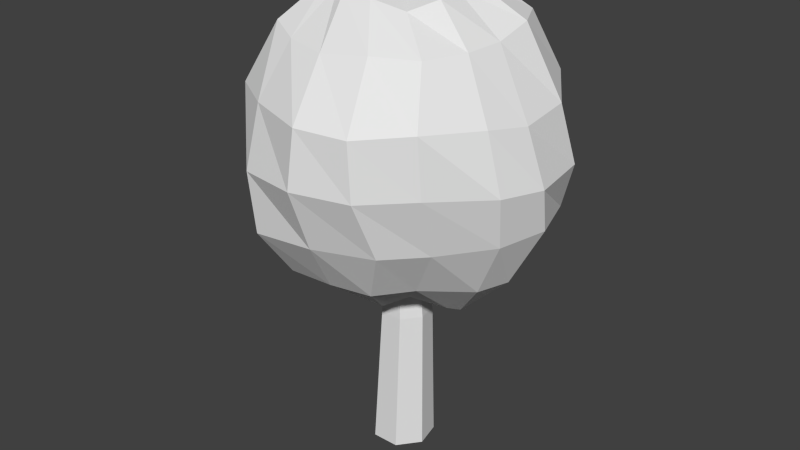 # Source: Tree.blend  (saved by Blender 2.74.0; exported with 4.5.12 LTS)
import bpy
from mathutils import Matrix  # noqa: F401  (used for matrix-valued properties, if any)

bpy.ops.wm.read_factory_settings(use_empty=True)
scene = bpy.context.scene
scene.name = 'Scene'

# ---- collections
col_collection_1 = bpy.data.collections.new('Collection 1'); scene.collection.children.link(col_collection_1)

# ---- world
world_world = bpy.data.worlds.new('World'); scene.world = world_world
world_world.color = (0.05088, 0.05088, 0.05088)
world_world.use_sun_shadow = False
world_world.sun_shadow_jitter_overblur = 0.0
world_world.cycles.sampling_method = 'MANUAL'
world_world.cycles.sample_map_resolution = 256

# ---- meshes
me_sphere = bpy.data.meshes.new('Sphere')
me_sphere.from_pydata([(-1.712, -0.03868, 4.607), (-3.137, -0.4843, 3.55), (-4.196, -0.3101, 1.719), (-4.789, 0.1056, -0.1741), (-4.61, 0.2592, -1.969), (-3.711, -0.03949, -3.356), (-2.071, -0.02584, -4.939), (-1.669, 0.7869, 4.582), (-2.963, 1.011, 3.615), (-3.882, 1.394, 1.793), (-4.237, 1.436, -0.08823), (-4.104, 1.603, -1.951), (-3.206, 1.166, -3.408), (-1.638, 0.7134, -4.722), (-1.422, 1.451, 4.263), (-2.327, 2.08, 3.182), (-2.937, 2.676, 1.566), (-3.089, 2.934, 0.01748), (-3.262, 3.023, -1.758), (-2.568, 2.21, -3.35), (-1.26, 1.337, -4.525), (-1.009, 1.861, 4.248), (-1.309, 3.033, 3.341), (-1.461, 3.771, 1.706), (-1.463, 3.869, 0.03291), (-1.591, 3.906, -1.835), (-1.325, 3.029, -3.298), (-0.8925, 1.587, -4.448), (-0.06608, 1.821, 4.523), (0.07194, 3.206, 3.432), (0.03461, 4.152, 1.765), (-0.003546, 4.396, -0.1096), (0.2738, 4.467, -2.044), (0.2926, 3.542, -3.432), (0.03856, 1.737, -4.771), (0.009683, 0.09036, 4.827), (0.7524, 1.694, 4.511), (1.196, 2.886, 3.381), (1.627, 3.801, 1.783), (1.76, 4.338, 0.02302), (1.924, 4.28, -1.658), (1.496, 3.159, -3.413), (0.9449, 1.49, -4.965), (1.72, 1.387, 4.684), (2.704, 2.213, 3.783), (3.292, 2.899, 2.006), (3.192, 3.404, 0.09968), (2.942, 3.216, -1.524), (2.413, 2.25, -3.161), (1.633, 1.182, -4.597), (1.871, 0.6057, 4.756), (3.217, 1.179, 3.772), (4.298, 1.404, 1.679), (4.62, 1.792, -0.155), (4.148, 1.986, -1.652), (3.169, 1.101, -3.17), (1.844, 0.5706, -4.642), (1.74, 0.01463, 4.624), (3.178, 0.04295, 3.471), (4.343, -0.2332, 1.519), (4.904, -0.1525, -0.1608), (4.749, 0.2581, -1.571), (3.779, 0.07202, -3.44), (2.122, 0.09062, -5.003), (1.865, -0.7905, 4.521), (3.016, -1.109, 3.423), (4.024, -1.569, 1.736), (4.492, -1.558, -0.0455), (4.286, -1.184, -1.67), (3.387, -0.8635, -3.491), (1.927, -0.3402, -4.813), (1.364, -1.533, 4.268), (2.483, -2.307, 3.401), (3.155, -3.29, 1.897), (3.263, -3.248, 0.1309), (3.102, -2.6, -1.749), (2.165, -2.069, -3.368), (1.092, -1.036, -4.433), (0.4189, -1.854, 4.524), (1.323, -3.001, 3.464), (1.878, -4.444, 1.803), (1.973, -4.445, 0.09217), (2.125, -3.692, -1.73), (1.309, -2.995, -3.442), (0.5351, -1.587, -4.705), (-0.4217, -1.936, 4.57), (-0.02711, -3.309, 3.336), (0.3515, -4.759, 1.852), (0.236, -4.934, 0.1121), (0.3121, -4.29, -1.779), (0.01259, -3.241, -3.448), (0.01288, -1.476, -4.679), (-0.8432, -1.673, 4.617), (-1.297, -3.049, 3.416), (-1.589, -4.074, 1.868), (-1.678, -4.553, 0.0171), (-1.635, -4.362, -1.915), (-1.419, -3.285, -3.478), (-0.7988, -1.737, -4.431), (0.03914, 0.06481, -5.219), (-1.305, -1.494, 4.764), (-2.201, -2.629, 3.65), (-3.027, -3.177, 1.865), (-3.032, -3.285, -0.1094), (-2.995, -3.021, -1.947), (-2.448, -2.244, -3.501), (-1.424, -1.431, -4.476), (-1.676, -0.731, 4.593), (-3.035, -1.517, 3.411), (-4.024, -1.904, 1.618), (-4.014, -1.758, -0.1934), (-3.749, -1.466, -1.872), (-3.161, -1.242, -3.451), (-1.889, -0.8582, -4.908)], [], [(6, 5, 12, 13), (5, 4, 11, 12), (4, 3, 10, 11), (3, 2, 9, 10), (2, 1, 8, 9), (1, 0, 7, 8), (13, 12, 19, 20), (12, 11, 18, 19), (11, 10, 17, 18), (10, 9, 16, 17), (9, 8, 15, 16), (8, 7, 14, 15), (20, 19, 26, 27), (19, 18, 25, 26), (18, 17, 24, 25), (17, 16, 23, 24), (16, 15, 22, 23), (15, 14, 21, 22), (27, 26, 33, 34), (26, 25, 32, 33), (25, 24, 31, 32), (24, 23, 30, 31), (23, 22, 29, 30), (22, 21, 28, 29), (34, 33, 41, 42), (33, 32, 40, 41), (32, 31, 39, 40), (31, 30, 38, 39), (30, 29, 37, 38), (29, 28, 36, 37), (42, 41, 48, 49), (41, 40, 47, 48), (40, 39, 46, 47), (39, 38, 45, 46), (38, 37, 44, 45), (37, 36, 43, 44), (49, 48, 55, 56), (48, 47, 54, 55), (47, 46, 53, 54), (46, 45, 52, 53), (45, 44, 51, 52), (44, 43, 50, 51), (56, 55, 62, 63), (55, 54, 61, 62), (54, 53, 60, 61), (53, 52, 59, 60), (52, 51, 58, 59), (51, 50, 57, 58), (63, 62, 69, 70), (62, 61, 68, 69), (61, 60, 67, 68), (60, 59, 66, 67), (59, 58, 65, 66), (58, 57, 64, 65), (70, 69, 76, 77), (69, 68, 75, 76), (68, 67, 74, 75), (67, 66, 73, 74), (66, 65, 72, 73), (65, 64, 71, 72), (77, 76, 83, 84), (76, 75, 82, 83), (75, 74, 81, 82), (74, 73, 80, 81), (73, 72, 79, 80), (72, 71, 78, 79), (84, 83, 90, 91), (83, 82, 89, 90), (82, 81, 88, 89), (81, 80, 87, 88), (80, 79, 86, 87), (79, 78, 85, 86), (91, 90, 97, 98), (90, 89, 96, 97), (89, 88, 95, 96), (88, 87, 94, 95), (87, 86, 93, 94), (86, 85, 92, 93), (98, 97, 105, 106), (97, 96, 104, 105), (96, 95, 103, 104), (95, 94, 102, 103), (94, 93, 101, 102), (93, 92, 100, 101), (106, 105, 112, 113), (105, 104, 111, 112), (104, 103, 110, 111), (103, 102, 109, 110), (102, 101, 108, 109), (101, 100, 107, 108), (99, 6, 13), (0, 35, 7), (99, 13, 20), (7, 35, 14), (99, 20, 27), (14, 35, 21), (99, 27, 34), (21, 35, 28), (99, 34, 42), (28, 35, 36), (99, 42, 49), (36, 35, 43), (99, 49, 56), (43, 35, 50), (99, 56, 63), (50, 35, 57), (99, 63, 70), (57, 35, 64), (99, 70, 77), (64, 35, 71), (99, 77, 84), (71, 35, 78), (99, 84, 91), (78, 35, 85), (99, 91, 98), (85, 35, 92), (99, 98, 106), (92, 35, 100), (99, 106, 113), (100, 35, 107), (99, 113, 6), (113, 112, 5, 6), (112, 111, 4, 5), (111, 110, 3, 4), (110, 109, 2, 3), (109, 108, 1, 2), (108, 107, 0, 1), (107, 35, 0)])
_uv = me_sphere.uv_layers.new(name='UVMap')
_uv.uv.foreach_set('vector', [0.3604, 0.5705, 0.3476, 0.5705, 0.3499, 0.5635, 0.3615, 0.5656, 0.2113, 0.7863, 0.2369, 0.7844, 0.2382, 0.8063, 0.2112, 0.8063, 0.06991, 0.7418, 0.09015, 0.7418, 0.08923, 0.7579, 0.06827, 0.7578, 0.1596, 0.6662, 0.1709, 0.6651, 0.1709, 0.6749, 0.1602, 0.6743, 0.09631, 0.6477, 0.1082, 0.6483, 0.1079, 0.6567, 0.09631, 0.6575, 0.269, 0.8051, 0.2814, 0.7727, 0.297, 0.7742, 0.2976, 0.8051, 0.1147, 0.5683, 0.1031, 0.5704, 0.1031, 0.5635, 0.1141, 0.5641, 0.2933, 0.7158, 0.3189, 0.7158, 0.3201, 0.7398, 0.293, 0.7335, 0.3391, 0.5791, 0.3496, 0.5791, 0.3491, 0.5897, 0.3391, 0.5884, 0.3223, 0.6335, 0.3223, 0.6442, 0.3132, 0.6438, 0.3118, 0.6351, 0.2964, 0.6735, 0.2734, 0.6737, 0.2765, 0.6595, 0.2964, 0.6557, 0.134, 0.8273, 0.1597, 0.8273, 0.1583, 0.8395, 0.1356, 0.848, 0.1425, 0.7438, 0.1782, 0.7329, 0.1782, 0.7612, 0.1433, 0.7523, 0.1672, 0.6144, 0.1565, 0.6161, 0.1565, 0.6054, 0.1662, 0.6061, 0.2096, 0.6992, 0.2095, 0.7093, 0.199, 0.7099, 0.199, 0.6994, 0.3396, 0.6132, 0.3485, 0.6133, 0.349, 0.6237, 0.3396, 0.6238, 0.06668, 0.6495, 0.08769, 0.6525, 0.08747, 0.6688, 0.06668, 0.6709, 0.3022, 0.8621, 0.2739, 0.8556, 0.2752, 0.8447, 0.3022, 0.8357, 0.3067, 0.6746, 0.3173, 0.6743, 0.3173, 0.6838, 0.3052, 0.68, 0.1149, 0.5945, 0.1053, 0.5954, 0.1053, 0.5844, 0.1146, 0.5849, 0.231, 0.5648, 0.2207, 0.5626, 0.2228, 0.5541, 0.2338, 0.5541, 0.09889, 0.5514, 0.09886, 0.5608, 0.0902, 0.561, 0.0902, 0.5504, 0.1327, 0.714, 0.1573, 0.7144, 0.1589, 0.7334, 0.1327, 0.7351, 0.3658, 0.6892, 0.347, 0.6865, 0.3438, 0.6746, 0.3658, 0.6716, 0.3466, 0.6538, 0.3483, 0.6664, 0.3412, 0.6665, 0.3412, 0.6533, 0.3033, 0.5897, 0.3127, 0.5897, 0.3138, 0.5992, 0.3022, 0.5967, 0.06569, 0.6252, 0.08498, 0.6252, 0.08387, 0.6426, 0.06721, 0.6419, 0.3419, 0.6938, 0.3643, 0.6955, 0.3643, 0.7149, 0.3424, 0.7149, 0.2325, 0.5984, 0.2311, 0.6091, 0.2245, 0.609, 0.2234, 0.5984, 0.1038, 0.6672, 0.1027, 0.6771, 0.09809, 0.6767, 0.09725, 0.6672, 0.1696, 0.5671, 0.1722, 0.58, 0.1648, 0.58, 0.1653, 0.5691, 0.2949, 0.6361, 0.2957, 0.648, 0.2874, 0.6472, 0.2875, 0.6361, 0.08317, 0.7131, 0.1102, 0.7123, 0.1102, 0.7397, 0.0839, 0.7368, 0.1979, 0.593, 0.2082, 0.593, 0.2103, 0.6035, 0.1992, 0.6025, 0.2364, 0.624, 0.2258, 0.6228, 0.225, 0.6132, 0.2362, 0.6132, 0.1657, 0.7937, 0.1409, 0.7886, 0.1428, 0.7734, 0.1657, 0.7684, 0.3824, 0.7227, 0.3916, 0.7461, 0.3741, 0.7484, 0.3741, 0.722, 0.18, 0.6848, 0.1825, 0.6956, 0.1728, 0.6956, 0.1723, 0.6843, 0.2518, 0.5678, 0.2527, 0.577, 0.2405, 0.577, 0.2421, 0.5683, 0.1562, 0.5897, 0.1451, 0.5885, 0.1455, 0.5782, 0.1562, 0.5775, 0.07783, 0.5775, 0.0668, 0.5756, 0.0668, 0.5691, 0.07998, 0.5674, 0.3001, 0.6057, 0.2984, 0.6144, 0.2941, 0.6156, 0.2936, 0.6057, 0.07329, 0.771, 0.09915, 0.7639, 0.1025, 0.7796, 0.07275, 0.7796, 0.2235, 0.6324, 0.2269, 0.6432, 0.2166, 0.644, 0.2166, 0.6321, 0.2329, 0.5686, 0.2306, 0.5772, 0.2196, 0.5763, 0.2226, 0.5686, 0.1444, 0.5604, 0.1426, 0.5709, 0.1333, 0.5704, 0.1333, 0.5604, 0.3848, 0.6177, 0.3849, 0.631, 0.3783, 0.6303, 0.3755, 0.6177, 0.1731, 0.8187, 0.1447, 0.813, 0.143, 0.803, 0.1731, 0.7994, 0.09863, 0.5736, 0.09914, 0.5864, 0.09365, 0.5849, 0.09577, 0.5736, 0.3848, 0.6781, 0.3882, 0.6895, 0.3797, 0.6895, 0.3791, 0.678, 0.22, 0.754, 0.219, 0.7714, 0.2022, 0.7759, 0.2022, 0.756, 0.3614, 0.7297, 0.3603, 0.7498, 0.3449, 0.7532, 0.3449, 0.7323, 0.07476, 0.5484, 0.07476, 0.5612, 0.06825, 0.5607, 0.06703, 0.5494, 0.2421, 0.8393, 0.2044, 0.8393, 0.2074, 0.8228, 0.2399, 0.8156, 0.226, 0.648, 0.2345, 0.6766, 0.2093, 0.6766, 0.2093, 0.6498, 0.09209, 0.595, 0.09379, 0.6064, 0.08343, 0.6058, 0.08243, 0.595, 0.1812, 0.5877, 0.1812, 0.5971, 0.1697, 0.5993, 0.1709, 0.5882, 0.2148, 0.5724, 0.2139, 0.5827, 0.2031, 0.5842, 0.2031, 0.5742, 0.1168, 0.6174, 0.1168, 0.6288, 0.1094, 0.6286, 0.1059, 0.6184, 0.2956, 0.6871, 0.294, 0.7101, 0.2807, 0.7097, 0.2769, 0.6871, 0.3614, 0.641, 0.3615, 0.6512, 0.3544, 0.6512, 0.3569, 0.64, 0.2736, 0.5972, 0.2748, 0.6081, 0.2665, 0.6081, 0.2665, 0.5967, 0.2026, 0.6815, 0.2026, 0.6916, 0.1938, 0.6929, 0.1953, 0.683, 0.09319, 0.6778, 0.09259, 0.707, 0.06415, 0.7066, 0.06415, 0.6783, 0.1522, 0.6387, 0.1514, 0.6494, 0.1438, 0.6494, 0.1427, 0.6367, 0.2984, 0.5745, 0.2961, 0.5833, 0.2908, 0.5857, 0.2908, 0.5755, 0.3277, 0.6984, 0.3095, 0.7059, 0.3077, 0.6933, 0.3285, 0.6933, 0.2036, 0.632, 0.207, 0.6428, 0.1962, 0.6428, 0.1962, 0.6316, 0.1393, 0.5968, 0.1387, 0.6079, 0.1287, 0.6093, 0.1287, 0.5981, 0.2276, 0.7196, 0.2259, 0.7461, 0.2017, 0.7467, 0.1996, 0.7196, 0.1355, 0.636, 0.1346, 0.6487, 0.1268, 0.6484, 0.1268, 0.6366, 0.3719, 0.6022, 0.3689, 0.6119, 0.3643, 0.6128, 0.3641, 0.6022, 0.2366, 0.698, 0.2146, 0.698, 0.2144, 0.6833, 0.233, 0.6897, 0.2495, 0.6539, 0.2516, 0.6649, 0.2407, 0.6649, 0.2415, 0.6542, 0.1506, 0.6175, 0.1506, 0.6288, 0.1397, 0.628, 0.1397, 0.6171, 0.1758, 0.648, 0.176, 0.6578, 0.1644, 0.6578, 0.1648, 0.6471, 0.1721, 0.6281, 0.1678, 0.6391, 0.1606, 0.6392, 0.1606, 0.6286, 0.07787, 0.7895, 0.1085, 0.8025, 0.111, 0.8109, 0.07787, 0.8124, 0.3905, 0.7698, 0.3664, 0.7789, 0.3664, 0.7593, 0.3882, 0.7608, 0.07672, 0.6139, 0.06659, 0.6175, 0.06659, 0.6068, 0.07676, 0.6057, 0.2563, 0.6171, 0.2455, 0.6179, 0.246, 0.6075, 0.2563, 0.6064, 0.3126, 0.6484, 0.3118, 0.6591, 0.3023, 0.6595, 0.3021, 0.6484, 0.347, 0.6352, 0.3453, 0.6456, 0.3396, 0.6465, 0.3375, 0.6352, 0.3482, 0.8666, 0.3815, 0.8746, 0.3814, 0.8841, 0.3482, 0.8853, 0.3628, 0.6182, 0.3648, 0.6272, 0.3581, 0.6286, 0.3581, 0.6175, 0.2554, 0.749, 0.2354, 0.7534, 0.2354, 0.734, 0.2545, 0.7352, 0.3768, 0.6367, 0.3777, 0.6471, 0.3675, 0.6464, 0.3671, 0.6367, 0.2759, 0.6513, 0.2648, 0.6513, 0.2658, 0.6422, 0.2759, 0.6411, 0.2148, 0.6149, 0.2136, 0.6263, 0.206, 0.6241, 0.206, 0.6124, 0.2924, 0.7462, 0.3179, 0.7486, 0.3195, 0.7606, 0.2924, 0.766, 0.3817, 0.799, 0.346, 0.799, 0.3533, 0.7861, 0.0768, 0.8234, 0.1109, 0.8405, 0.07071, 0.8405, 0.3165, 0.9314, 0.2745, 0.9354, 0.2745, 0.9183, 0.3568, 0.9187, 0.3867, 0.9308, 0.3505, 0.9308, 0.2074, 0.9298, 0.2427, 0.9215, 0.2436, 0.9298, 0.1034, 0.6391, 0.09183, 0.6391, 0.1033, 0.6358, 0.06165, 0.8557, 0.103, 0.8557, 0.09329, 0.8745, 0.1086, 0.8925, 0.07061, 0.8925, 0.0986, 0.878, 0.2361, 0.5842, 0.2413, 0.5924, 0.2361, 0.5937, 0.3899, 0.9054, 0.3638, 0.9054, 0.3876, 0.8933, 0.1282, 0.9139, 0.1593, 0.9002, 0.1689, 0.9139, 0.1647, 0.8743, 0.1362, 0.8589, 0.175, 0.8589, 0.1394, 0.8831, 0.179, 0.8831, 0.1754, 0.8951, 0.2567, 0.5863, 0.2446, 0.5863, 0.2547, 0.5823, 0.2133, 0.9026, 0.234, 0.8957, 0.2366, 0.9026, 0.3146, 0.8235, 0.2712, 0.8235, 0.3083, 0.8111, 0.3602, 0.6591, 0.3934, 0.6591, 0.3906, 0.6666, 0.09889, 0.9348, 0.07173, 0.9234, 0.1068, 0.9234, 0.1, 0.6014, 0.1065, 0.6104, 0.1, 0.611, 0.3153, 0.8822, 0.2723, 0.8778, 0.3153, 0.8628, 0.1139, 0.6883, 0.1053, 0.6927, 0.1038, 0.6883, 0.3508, 0.835, 0.3935, 0.8536, 0.3508, 0.8569, 0.3039, 0.6296, 0.2938, 0.6296, 0.2951, 0.6269, 0.2272, 0.7642, 0.2584, 0.7642, 0.2287, 0.7773, 0.08247, 0.5842, 0.07401, 0.5877, 0.07047, 0.5842, 0.1443, 0.9278, 0.172, 0.9278, 0.1467, 0.934, 0.1115, 0.9021, 0.0641, 0.9177, 0.05965, 0.9021, 0.1689, 0.5568, 0.1796, 0.5596, 0.1681, 0.5596, 0.2519, 0.858, 0.2138, 0.8683, 0.2138, 0.8531, 0.3543, 0.6015, 0.3543, 0.613, 0.3498, 0.6034, 0.2432, 0.8774, 0.2111, 0.891, 0.2088, 0.8774, 0.2793, 0.6194, 0.2793, 0.6305, 0.2719, 0.6316, 0.2745, 0.6191, 0.1396, 0.7043, 0.1395, 0.6825, 0.1642, 0.6825, 0.1565, 0.7026, 0.2825, 0.5911, 0.2728, 0.592, 0.2728, 0.5806, 0.283, 0.5803, 0.2474, 0.6428, 0.2372, 0.643, 0.2372, 0.634, 0.2483, 0.6315, 0.128, 0.6557, 0.1523, 0.6604, 0.1531, 0.6728, 0.128, 0.6748, 0.352, 0.8148, 0.3787, 0.8194, 0.3808, 0.8288, 0.3555, 0.8288, 0.2862, 0.8981, 0.3224, 0.8981, 0.2914, 0.9103])
me_sphere.use_remesh_preserve_volume = False
me_sphere.use_remesh_preserve_attributes = False
me_sphere.use_mirror_vertex_groups = False
me_sphere.update()
me_circle = bpy.data.meshes.new('Circle')
me_circle.from_pydata([(0.9749, -0.2225, 0.0), (0.0, 1.0, 0.0), (-0.7818, 0.6235, 0.0), (-0.9749, -0.2225, 0.0), (-0.4339, -0.901, 0.0), (0.4339, -0.901, 0.0), (0.7818, 0.6235, 0.0), (0.1148, 0.8111, 4.668), (-0.5193, 0.5057, 4.668), (-0.6759, -0.1805, 4.668), (-0.2371, -0.7307, 4.668), (0.4667, -0.7307, 4.668), (0.9055, -0.1805, 4.668), (0.7489, 0.5057, 4.668), (0.03826, 0.4574, 8.839), (-0.3194, 0.2852, 8.839), (-0.4077, -0.1018, 8.839), (-0.1602, -0.4121, 8.839), (0.2367, -0.4121, 8.839), (0.4842, -0.1018, 8.839), (0.3959, 0.2852, 8.839)], [], [(1, 7, 13, 6), (5, 11, 10, 4), (4, 10, 9, 3), (3, 9, 8, 2), (2, 8, 7, 1), (7, 14, 20, 13), (13, 20, 19, 12), (12, 19, 18, 11), (11, 18, 17, 10), (10, 17, 16, 9), (9, 16, 15, 8), (8, 15, 14, 7), (6, 13, 12, 0), (0, 12, 11, 5)])
_uv = me_circle.uv_layers.new(name='UVMap')
_uv.uv.foreach_set('vector', [0.8104, 0.03547, 0.8117, 0.2698, 0.8477, 0.2698, 0.8474, 0.03547, 0.9217, 0.03547, 0.9198, 0.2698, 0.9563, 0.2698, 0.9583, 0.03547, 0.7003, 0.03547, 0.7024, 0.2698, 0.7389, 0.2698, 0.7368, 0.03547, 0.7368, 0.03547, 0.7389, 0.2698, 0.7754, 0.2698, 0.7735, 0.03547, 0.7735, 0.03547, 0.7754, 0.2698, 0.8117, 0.2698, 0.8104, 0.03547, 0.8117, 0.2698, 0.8116, 0.4777, 0.8475, 0.4777, 0.8477, 0.2698, 0.8477, 0.2698, 0.8475, 0.4777, 0.8834, 0.4777, 0.8836, 0.2698, 0.8836, 0.2698, 0.8834, 0.4777, 0.9191, 0.4777, 0.9198, 0.2698, 0.9198, 0.2698, 0.9191, 0.4777, 0.9542, 0.4777, 0.9563, 0.2698, 0.7024, 0.2698, 0.7051, 0.4777, 0.7403, 0.4777, 0.7389, 0.2698, 0.7389, 0.2698, 0.7403, 0.4777, 0.7758, 0.4777, 0.7754, 0.2698, 0.7754, 0.2698, 0.7758, 0.4777, 0.8116, 0.4777, 0.8117, 0.2698, 0.8474, 0.03547, 0.8477, 0.2698, 0.8836, 0.2698, 0.8846, 0.03547, 0.8846, 0.03547, 0.8836, 0.2698, 0.9198, 0.2698, 0.9217, 0.03547])
me_circle.use_remesh_preserve_volume = False
me_circle.use_remesh_preserve_attributes = False
me_circle.use_mirror_vertex_groups = False
me_circle.update()

# ---- objects
ob_sphere = bpy.data.objects.new('Sphere', me_sphere)
ob_tree = bpy.data.objects.new('Tree', me_circle)

# ---- transforms, parenting, visibility, modifiers, constraints
ob_sphere.location = (0.0, 0.0, 10.28)
ob_sphere.lineart.crease_threshold = 0.0
ob_tree.location = (0.0, 0.0, 0.0)
ob_tree.lineart.crease_threshold = 0.0

# ---- collection membership
col_collection_1.objects.link(ob_sphere)
col_collection_1.objects.link(ob_tree)

# ---- scene / render settings (as saved in the file)
scene.frame_start = 1; scene.frame_end = 250; scene.frame_set(1)
scene.render.engine = 'BLENDER_EEVEE_NEXT'
scene.render.resolution_percentage = 50
scene.render.dither_intensity = 0.0
scene.cycles.use_denoising = False
scene.cycles.samples = 10
scene.cycles.sampling_pattern = 'TABULATED_SOBOL'
scene.cycles.light_sampling_threshold = 0.0
scene.cycles.use_adaptive_sampling = False
scene.cycles.use_light_tree = False
scene.cycles.blur_glossy = 0.0
scene.cycles.pixel_filter_type = 'GAUSSIAN'
scene.cycles.sample_clamp_indirect = 0.0
scene.view_settings.view_transform = 'Standard'
bpy.context.view_layer.update()

# ---- added for rendering (the .blend has no active camera and no usable light): camera, sun
cam_auto = bpy.data.cameras.new('AutoCamera')
cam_auto.lens = 50.0
cam_auto.sensor_width = 36.0
cam_auto.clip_end = 1000.0
ob_auto_camera = bpy.data.objects.new('AutoCamera', cam_auto)
scene.collection.objects.link(ob_auto_camera)
ob_auto_camera.location = (18.8044, -22.7297, 22.5506)
ob_auto_camera.rotation_euler = (1.09748, -7.21219e-08, 0.694738)
scene.camera = ob_auto_camera
light_auto_sun = bpy.data.lights.new('AutoSun', 'SUN')
light_auto_sun.energy = 3.0
light_auto_sun.angle = 0.0523599
ob_auto_sun = bpy.data.objects.new('AutoSun', light_auto_sun)
scene.collection.objects.link(ob_auto_sun)
ob_auto_sun.rotation_euler = (0.872665, 0.174533, 0.523599)
bpy.context.view_layer.update()
